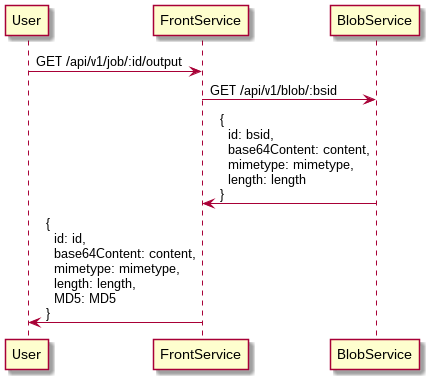

The diagram above was rendered by PlantUML. Its source (embedded in the PNG):
@startuml
User -> FrontService: GET /api/v1/job/:id/output
FrontService -> BlobService: GET /api/v1/blob/:bsid
BlobService -> FrontService: {\n  id: bsid,\n  base64Content: content,\n  mimetype: mimetype,\n  length: length\n}
FrontService -> User: {\n  id: id,\n  base64Content: content,\n  mimetype: mimetype,\n  length: length,\n  MD5: MD5\n}
@enduml